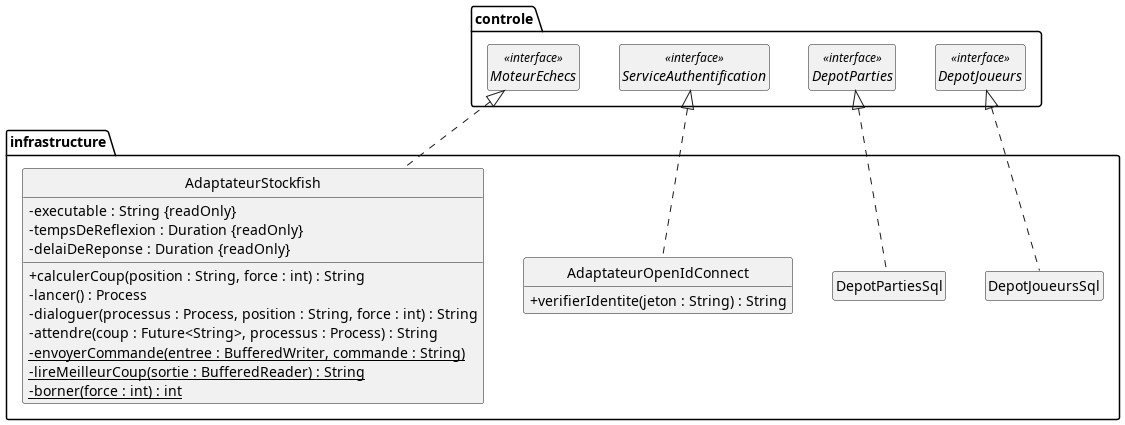

The diagram above was rendered by PlantUML. Its source (embedded in the PNG):
@startuml classes-conception-infrastructure
' Diagramme de classes de conception — package infrastructure (jalon J4).
' Patron Adaptateur : chaque classe traduit une interface de controle vers un service
' externe. AdaptateurStockfish lance un processus par demande, lui parle en UCI et le
' tue si le délai de réponse est dépassé. Le lancement du processus reste privé.
' Inversion des dépendances (SOLID) : les interfaces appartiennent à controle, leurs
' implémentations à infrastructure. Décisions justifiées dans docs/conception.pdf.

hide circle
hide empty members
skinparam classAttributeIconSize 0
skinparam nodesep 40
skinparam ranksep 70

package controle {
  interface MoteurEchecs <<interface>>
  interface ServiceAuthentification <<interface>>
  interface DepotParties <<interface>>
  interface DepotJoueurs <<interface>>
}

package infrastructure {
  class AdaptateurStockfish {
    - executable : String {readOnly}
    - tempsDeReflexion : Duration {readOnly}
    - delaiDeReponse : Duration {readOnly}
    + calculerCoup(position : String, force : int) : String
    - lancer() : Process
    - dialoguer(processus : Process, position : String, force : int) : String
    - attendre(coup : Future<String>, processus : Process) : String
    - {static} envoyerCommande(entree : BufferedWriter, commande : String)
    - {static} lireMeilleurCoup(sortie : BufferedReader) : String
    - {static} borner(force : int) : int
  }

  class AdaptateurOpenIdConnect {
    + verifierIdentite(jeton : String) : String
  }

  class DepotPartiesSql
  class DepotJoueursSql
}

MoteurEchecs <|.. AdaptateurStockfish
ServiceAuthentification <|.. AdaptateurOpenIdConnect
DepotParties <|.. DepotPartiesSql
DepotJoueurs <|.. DepotJoueursSql

@enduml